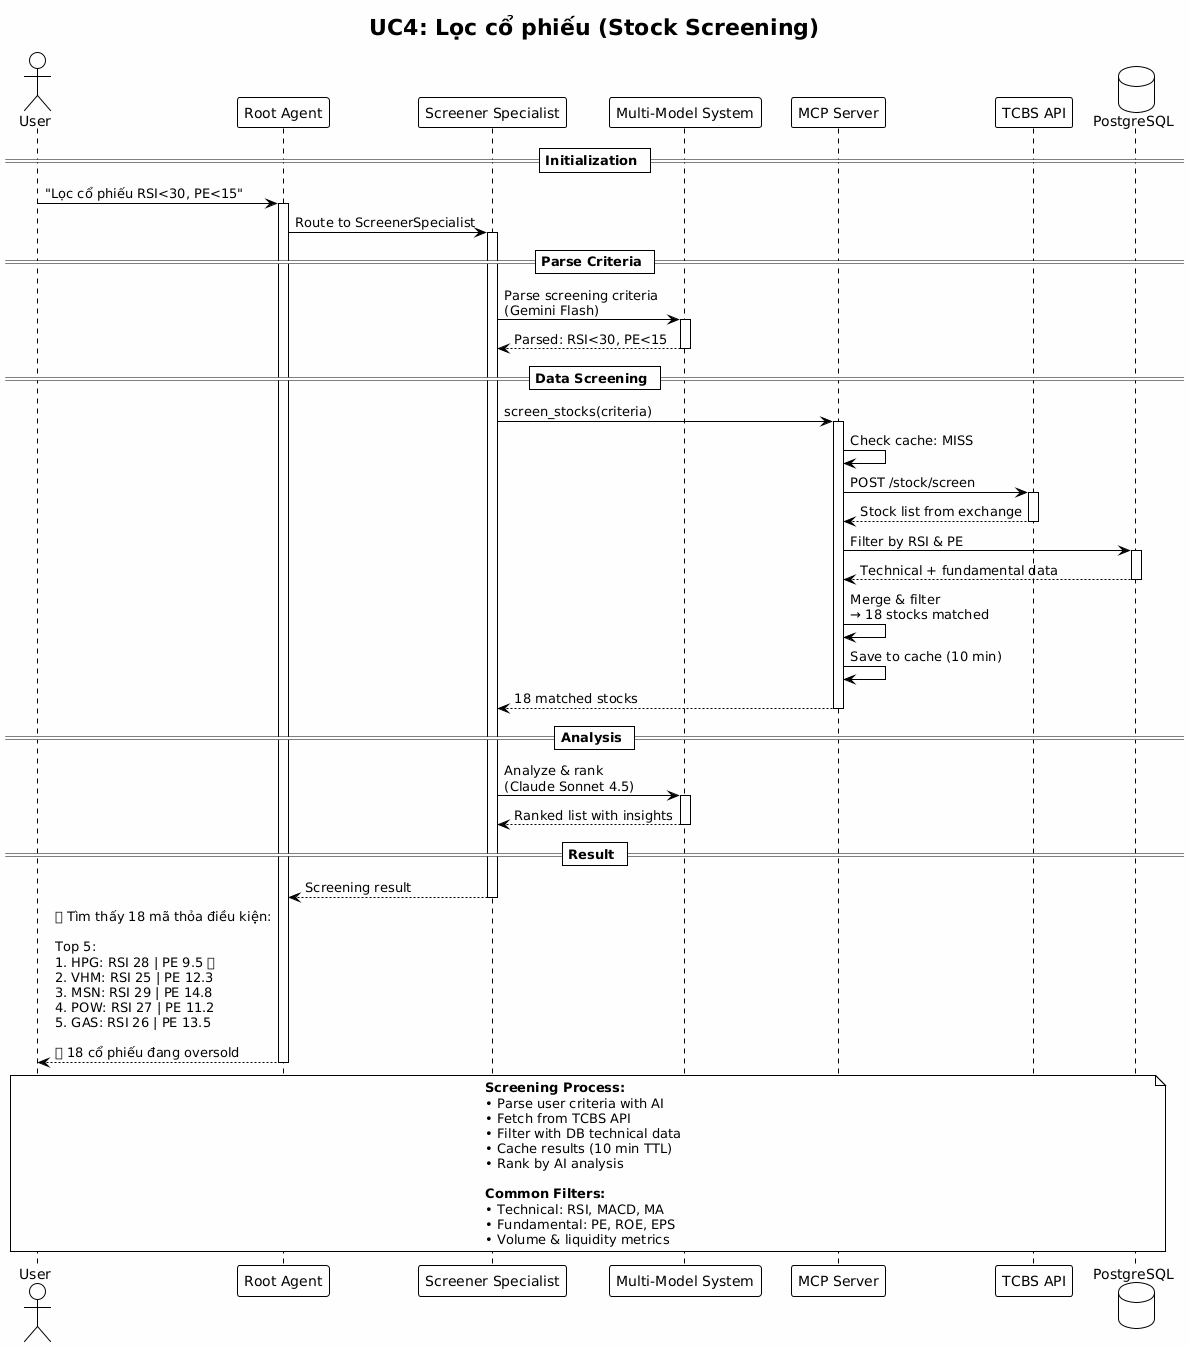

The diagram above was rendered by PlantUML. Its source (embedded in the PNG):
@startuml
!pragma charset UTF-8

!theme plain
skinparam backgroundColor #FEFEFE
skinparam shadowing false
skinparam defaultFontName "Times New Roman"

title UC4: Lọc cổ phiếu (Stock Screening)

actor User
participant "Root Agent" as Root
participant "Screener Specialist" as Screener
participant "Multi-Model System" as Models
participant "MCP Server" as MCP
participant "TCBS API" as TCBS
database "PostgreSQL" as DB

== Initialization ==
User -> Root: "Lọc cổ phiếu RSI<30, PE<15"
activate Root
Root -> Screener: Route to ScreenerSpecialist
activate Screener

== Parse Criteria ==
Screener -> Models: Parse screening criteria\n(Gemini Flash)
activate Models
Models --> Screener: Parsed: RSI<30, PE<15
deactivate Models

== Data Screening ==
Screener -> MCP: screen_stocks(criteria)
activate MCP
MCP -> MCP: Check cache: MISS

MCP -> TCBS: POST /stock/screen
activate TCBS
TCBS --> MCP: Stock list from exchange
deactivate TCBS

MCP -> DB: Filter by RSI & PE
activate DB
DB --> MCP: Technical + fundamental data
deactivate DB

MCP -> MCP: Merge & filter\n→ 18 stocks matched
MCP -> MCP: Save to cache (10 min)
MCP --> Screener: 18 matched stocks
deactivate MCP

== Analysis ==
Screener -> Models: Analyze & rank\n(Claude Sonnet 4.5)
activate Models
Models --> Screener: Ranked list with insights
deactivate Models

== Result ==
Screener --> Root: Screening result
deactivate Screener
Root --> User: 📊 Tìm thấy 18 mã thỏa điều kiện:\n\nTop 5:\n1. HPG: RSI 28 | PE 9.5 ⭐\n2. VHM: RSI 25 | PE 12.3\n3. MSN: RSI 29 | PE 14.8\n4. POW: RSI 27 | PE 11.2\n5. GAS: RSI 26 | PE 13.5\n\n💡 18 cổ phiếu đang oversold
deactivate Root

note over User, DB
  **Screening Process:**
  • Parse user criteria with AI
  • Fetch from TCBS API
  • Filter with DB technical data
  • Cache results (10 min TTL)
  • Rank by AI analysis

  **Common Filters:**
  • Technical: RSI, MACD, MA
  • Fundamental: PE, ROE, EPS
  • Volume & liquidity metrics
end note
@enduml